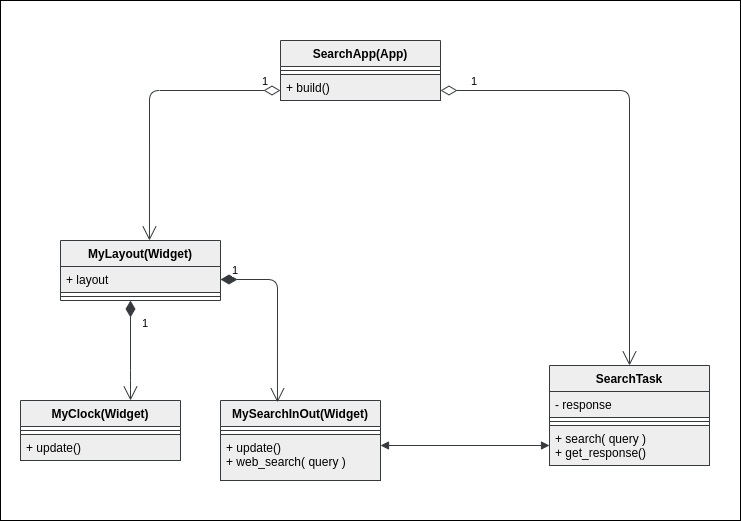

The diagram above was exported from draw.io. Its source (the exported page's mxGraphModel, read from the mxfile embedded in the PNG):
<mxGraphModel dx="1038" dy="771" grid="1" gridSize="10" guides="1" tooltips="1" connect="1" arrows="1" fold="1" page="1" pageScale="1" pageWidth="827" pageHeight="1169" background="#FFFFFF" math="0" shadow="0">
  <root>
    <mxCell id="0" />
    <mxCell id="1" parent="0" />
    <mxCell id="2" value="MyLayout(Widget)" style="swimlane;fontStyle=1;align=center;verticalAlign=top;childLayout=stackLayout;horizontal=1;startSize=26;horizontalStack=0;resizeParent=1;resizeParentMax=0;resizeLast=0;collapsible=1;marginBottom=0;fillColor=#eeeeee;strokeColor=#36393d;fontColor=#000000;" parent="1" vertex="1">
      <mxGeometry x="80" y="360" width="160" height="60" as="geometry" />
    </mxCell>
    <mxCell id="3" value="+ layout" style="text;strokeColor=#36393d;fillColor=#eeeeee;align=left;verticalAlign=top;spacingLeft=4;spacingRight=4;overflow=hidden;rotatable=0;points=[[0,0.5],[1,0.5]];portConstraint=eastwest;fontColor=#000000;" parent="2" vertex="1">
      <mxGeometry y="26" width="160" height="26" as="geometry" />
    </mxCell>
    <mxCell id="4" value="" style="line;strokeWidth=1;fillColor=#eeeeee;align=left;verticalAlign=middle;spacingTop=-1;spacingLeft=3;spacingRight=3;rotatable=0;labelPosition=right;points=[];portConstraint=eastwest;strokeColor=#36393d;fontColor=#000000;" parent="2" vertex="1">
      <mxGeometry y="52" width="160" height="8" as="geometry" />
    </mxCell>
    <mxCell id="6" value="SearchApp(App)" style="swimlane;fontStyle=1;align=center;verticalAlign=top;childLayout=stackLayout;horizontal=1;startSize=26;horizontalStack=0;resizeParent=1;resizeParentMax=0;resizeLast=0;collapsible=1;marginBottom=0;fillColor=#eeeeee;strokeColor=#36393d;fontColor=#000000;" parent="1" vertex="1">
      <mxGeometry x="300" y="160" width="160" height="60" as="geometry" />
    </mxCell>
    <mxCell id="8" value="" style="line;strokeWidth=1;fillColor=#eeeeee;align=left;verticalAlign=middle;spacingTop=-1;spacingLeft=3;spacingRight=3;rotatable=0;labelPosition=right;points=[];portConstraint=eastwest;strokeColor=#36393d;fontColor=#000000;" parent="6" vertex="1">
      <mxGeometry y="26" width="160" height="8" as="geometry" />
    </mxCell>
    <mxCell id="9" value="+ build()" style="text;strokeColor=#36393d;fillColor=#eeeeee;align=left;verticalAlign=top;spacingLeft=4;spacingRight=4;overflow=hidden;rotatable=0;points=[[0,0.5],[1,0.5]];portConstraint=eastwest;fontColor=#000000;" parent="6" vertex="1">
      <mxGeometry y="34" width="160" height="26" as="geometry" />
    </mxCell>
    <mxCell id="14" value="MyClock(Widget)" style="swimlane;fontStyle=1;align=center;verticalAlign=top;childLayout=stackLayout;horizontal=1;startSize=26;horizontalStack=0;resizeParent=1;resizeParentMax=0;resizeLast=0;collapsible=1;marginBottom=0;fillColor=#eeeeee;strokeColor=#36393d;fontColor=#000000;" parent="1" vertex="1">
      <mxGeometry x="40" y="520" width="160" height="60" as="geometry" />
    </mxCell>
    <mxCell id="16" value="" style="line;strokeWidth=1;fillColor=#eeeeee;align=left;verticalAlign=middle;spacingTop=-1;spacingLeft=3;spacingRight=3;rotatable=0;labelPosition=right;points=[];portConstraint=eastwest;strokeColor=#36393d;fontColor=#000000;" parent="14" vertex="1">
      <mxGeometry y="26" width="160" height="8" as="geometry" />
    </mxCell>
    <mxCell id="17" value="+ update()" style="text;strokeColor=#36393d;fillColor=#eeeeee;align=left;verticalAlign=top;spacingLeft=4;spacingRight=4;overflow=hidden;rotatable=0;points=[[0,0.5],[1,0.5]];portConstraint=eastwest;fontColor=#000000;" parent="14" vertex="1">
      <mxGeometry y="34" width="160" height="26" as="geometry" />
    </mxCell>
    <mxCell id="18" value="MySearchInOut(Widget)" style="swimlane;fontStyle=1;align=center;verticalAlign=top;childLayout=stackLayout;horizontal=1;startSize=26;horizontalStack=0;resizeParent=1;resizeParentMax=0;resizeLast=0;collapsible=1;marginBottom=0;fillColor=#eeeeee;strokeColor=#36393d;fontColor=#000000;" parent="1" vertex="1">
      <mxGeometry x="240" y="520" width="160" height="80" as="geometry" />
    </mxCell>
    <mxCell id="20" value="" style="line;strokeWidth=1;fillColor=#eeeeee;align=left;verticalAlign=middle;spacingTop=-1;spacingLeft=3;spacingRight=3;rotatable=0;labelPosition=right;points=[];portConstraint=eastwest;strokeColor=#36393d;fontColor=#000000;" parent="18" vertex="1">
      <mxGeometry y="26" width="160" height="8" as="geometry" />
    </mxCell>
    <mxCell id="21" value="+ update()&#10;+ web_search( query )" style="text;strokeColor=#36393d;fillColor=#eeeeee;align=left;verticalAlign=top;spacingLeft=4;spacingRight=4;overflow=hidden;rotatable=0;points=[[0,0.5],[1,0.5]];portConstraint=eastwest;fontColor=#000000;" parent="18" vertex="1">
      <mxGeometry y="34" width="160" height="46" as="geometry" />
    </mxCell>
    <mxCell id="23" value="1" style="endArrow=open;html=1;endSize=12;startArrow=diamondThin;startSize=14;startFill=1;edgeStyle=orthogonalEdgeStyle;align=left;verticalAlign=bottom;fillColor=#eeeeee;strokeColor=#36393d;fontColor=#000000;" parent="1" edge="1">
      <mxGeometry x="-0.3514" y="10" relative="1" as="geometry">
        <mxPoint x="150" y="420" as="sourcePoint" />
        <mxPoint x="150" y="520" as="targetPoint" />
        <mxPoint as="offset" />
        <Array as="points">
          <mxPoint x="150" y="500" />
          <mxPoint x="150" y="500" />
        </Array>
      </mxGeometry>
    </mxCell>
    <mxCell id="30" value="1" style="endArrow=open;html=1;endSize=12;startArrow=diamondThin;startSize=14;startFill=1;edgeStyle=orthogonalEdgeStyle;align=left;verticalAlign=bottom;exitX=1;exitY=0.5;exitDx=0;exitDy=0;entryX=0.356;entryY=0.023;entryDx=0;entryDy=0;entryPerimeter=0;fillColor=#eeeeee;strokeColor=#36393d;fontColor=#000000;" parent="1" source="3" target="18" edge="1">
      <mxGeometry x="-0.8889" relative="1" as="geometry">
        <mxPoint x="320" y="402.5" as="sourcePoint" />
        <mxPoint x="480" y="402.5" as="targetPoint" />
        <mxPoint as="offset" />
      </mxGeometry>
    </mxCell>
    <mxCell id="36" value="1" style="endArrow=open;html=1;endSize=12;startArrow=diamondThin;startSize=14;startFill=0;edgeStyle=orthogonalEdgeStyle;align=left;verticalAlign=bottom;exitX=0.556;exitY=-0.058;exitDx=0;exitDy=0;exitPerimeter=0;entryX=0.556;entryY=0;entryDx=0;entryDy=0;entryPerimeter=0;fillColor=#eeeeee;strokeColor=#36393d;fontColor=#000000;" parent="1" target="2" edge="1">
      <mxGeometry x="-0.8577" relative="1" as="geometry">
        <mxPoint x="300" y="210" as="sourcePoint" />
        <mxPoint x="60" y="210" as="targetPoint" />
        <Array as="points">
          <mxPoint x="169" y="210" />
        </Array>
        <mxPoint as="offset" />
      </mxGeometry>
    </mxCell>
    <mxCell id="37" value="SearchTask" style="swimlane;fontStyle=1;align=center;verticalAlign=top;childLayout=stackLayout;horizontal=1;startSize=26;horizontalStack=0;resizeParent=1;resizeParentMax=0;resizeLast=0;collapsible=1;marginBottom=0;fillColor=#eeeeee;strokeColor=#36393d;fontColor=#000000;" parent="1" vertex="1">
      <mxGeometry x="569" y="485" width="160" height="100" as="geometry">
        <mxRectangle x="570" y="520" width="40" height="26" as="alternateBounds" />
      </mxGeometry>
    </mxCell>
    <mxCell id="38" value="- response" style="text;strokeColor=#36393d;fillColor=#eeeeee;align=left;verticalAlign=top;spacingLeft=4;spacingRight=4;overflow=hidden;rotatable=0;points=[[0,0.5],[1,0.5]];portConstraint=eastwest;fontColor=#000000;" parent="37" vertex="1">
      <mxGeometry y="26" width="160" height="26" as="geometry" />
    </mxCell>
    <mxCell id="39" value="" style="line;strokeWidth=1;fillColor=#eeeeee;align=left;verticalAlign=middle;spacingTop=-1;spacingLeft=3;spacingRight=3;rotatable=0;labelPosition=right;points=[];portConstraint=eastwest;strokeColor=#36393d;fontColor=#000000;" parent="37" vertex="1">
      <mxGeometry y="52" width="160" height="8" as="geometry" />
    </mxCell>
    <mxCell id="40" value="+ search( query )&#10;+ get_response()" style="text;strokeColor=#36393d;fillColor=#eeeeee;align=left;verticalAlign=top;spacingLeft=4;spacingRight=4;overflow=hidden;rotatable=0;points=[[0,0.5],[1,0.5]];portConstraint=eastwest;fontColor=#000000;" parent="37" vertex="1">
      <mxGeometry y="60" width="160" height="40" as="geometry" />
    </mxCell>
    <mxCell id="41" value="1" style="endArrow=open;html=1;endSize=12;startArrow=diamondThin;startSize=14;startFill=0;edgeStyle=orthogonalEdgeStyle;align=left;verticalAlign=bottom;entryX=0.5;entryY=0;entryDx=0;entryDy=0;fillColor=#eeeeee;strokeColor=#36393d;fontColor=#000000;" parent="1" target="37" edge="1">
      <mxGeometry x="-0.875" relative="1" as="geometry">
        <mxPoint x="460" y="210" as="sourcePoint" />
        <mxPoint x="620" y="210" as="targetPoint" />
        <mxPoint as="offset" />
      </mxGeometry>
    </mxCell>
    <mxCell id="2gACGkIPxyM8MosN4MCk-42" value="" style="endArrow=block;startArrow=block;endFill=1;startFill=1;html=1;entryX=0;entryY=0.5;entryDx=0;entryDy=0;fillColor=#eeeeee;strokeColor=#36393d;fontColor=#000000;" parent="1" target="40" edge="1">
      <mxGeometry width="160" relative="1" as="geometry">
        <mxPoint x="400" y="565" as="sourcePoint" />
        <mxPoint x="560" y="557" as="targetPoint" />
      </mxGeometry>
    </mxCell>
    <mxCell id="45" value="" style="rounded=0;whiteSpace=wrap;html=1;strokeColor=#000000;fillColor=none;fontColor=#000000;" vertex="1" parent="1">
      <mxGeometry x="20" y="120" width="740" height="520" as="geometry" />
    </mxCell>
  </root>
</mxGraphModel>